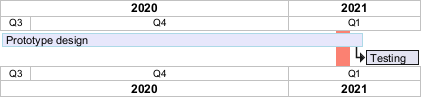

The diagram above was rendered by PlantUML. Its source (embedded in the PNG):
@startgantt
projectscale quarterly zoom 7
Project starts the 20th of september 2020
[Prototype design] as [TASK1] requires 130 days
[TASK1] is colored in Lavender/LightBlue
[Testing] requires 20 days
[TASK1]->[Testing]

2021-01-18 to 2021-01-22 are named [End's committee]
2021-01-18 to 2021-01-22 are colored in salmon 
@endgantt